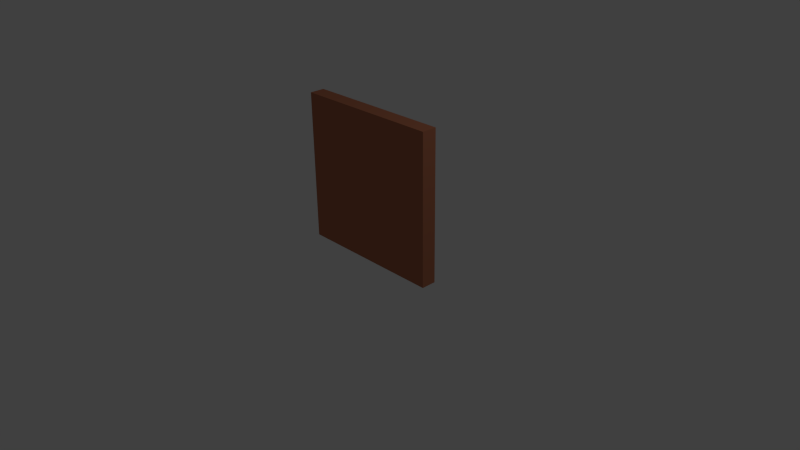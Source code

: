 # Source: wall.blend  (saved by Blender 2.63.0; exported with 4.5.12 LTS)
import bpy
from mathutils import Matrix  # noqa: F401  (used for matrix-valued properties, if any)

bpy.ops.wm.read_factory_settings(use_empty=True)
scene = bpy.context.scene
scene.name = 'Scene'

# ---- collections
col_collection_1 = bpy.data.collections.new('Collection 1'); scene.collection.children.link(col_collection_1)

# ---- materials (node trees are filled in below, after node groups)
mat_wall = bpy.data.materials.new('wall')
mat_wall.alpha_threshold = 0.0
mat_wall.use_transparent_shadow = False
mat_wall.diffuse_color = (0.4672, 0.1688, 0.09085, 1.0)
mat_wall.roughness = 0.5
mat_wall.line_color = (0.0, 0.0, 0.0, 1.0)

# ---- material node trees

# ---- world
world_world = bpy.data.worlds.new('World'); scene.world = world_world
world_world.color = (0.05088, 0.05088, 0.05088)
world_world.use_sun_shadow = False
world_world.sun_shadow_jitter_overblur = 0.0
world_world.cycles.sampling_method = 'MANUAL'
world_world.cycles.sample_map_resolution = 256

# ---- cameras
cam_camera = bpy.data.cameras.new('Camera')
cam_camera.clip_end = 100.0
cam_camera.lens = 35.0
cam_camera.sensor_width = 32.0
cam_camera.sensor_height = 18.0
cam_camera.ortho_scale = 7.314
cam_camera.dof.focus_distance = 0.0
cam_camera.dof.aperture_fstop = 128.0

# ---- lights
light_lamp = bpy.data.lights.new('Lamp', 'POINT')
light_lamp.transmission_factor = 0.0
light_lamp.cutoff_distance = 30.0
light_lamp.energy = 100.0
light_lamp.shadow_buffer_clip_start = 1.001
light_lamp.shadow_soft_size = 1.0
light_lamp.shadow_maximum_resolution = 0.006
light_lamp.use_absolute_resolution = True
light_lamp.cycles.use_multiple_importance_sampling = False

# ---- meshes
me_cube = bpy.data.meshes.new('Cube')
me_cube.from_pydata([(1.0, 1.0, -1.0), (1.0, -1.0, -1.0), (-1.0, -1.0, -1.0), (-1.0, 1.0, -1.0), (1.0, 1.0, 1.0), (1.0, -1.0, 1.0), (-1.0, -1.0, 1.0), (-1.0, 1.0, 1.0)], [], [(0, 1, 2, 3), (4, 7, 6, 5), (0, 4, 5, 1), (1, 5, 6, 2), (2, 6, 7, 3), (4, 0, 3, 7)])
_uv = me_cube.uv_layers.new(name='UVMap')
_uv.uv.foreach_set('vector', [0.3323, 0.3333, 0.3333, 0.6656, 0.00102, 0.6667, 7.923e-08, 0.3344, 1.0, 0.00102, 0.999, 0.3333, 0.6667, 0.3323, 0.6677, 2.377e-07, 0.999, 0.3333, 1.0, 0.6656, 0.6677, 0.6667, 0.6667, 0.3344, 0.3344, 0.3333, 0.3333, 0.00102, 0.6656, 0.0, 0.6667, 0.3323, 0.6656, 0.3333, 0.6667, 0.6656, 0.3344, 0.6667, 0.3333, 0.3344, 0.3323, 0.0, 0.3333, 0.3323, 0.00102, 0.3333, 0.0, 0.00102])
me_cube.materials.append(mat_wall)
me_cube.use_remesh_preserve_volume = False
me_cube.use_remesh_preserve_attributes = False
me_cube.use_mirror_vertex_groups = False
me_cube.update()

# ---- objects
ob_cube = bpy.data.objects.new('Cube', me_cube)
ob_lamp = bpy.data.objects.new('Lamp', light_lamp)
ob_camera = bpy.data.objects.new('Camera', cam_camera)

# ---- transforms, parenting, visibility, modifiers, constraints
ob_cube.location = (0.0, 0.0, 0.9565)
ob_cube.scale = (1.0, 0.1, 1.0)
ob_cube.lock_rotations_4d = False
ob_cube.empty_display_type = 'ARROWS'
ob_cube.lineart.crease_threshold = 0.0
ob_lamp.location = (4.076, 1.005, 5.904)
ob_lamp.rotation_euler = (0.6503, 0.05522, 1.866)
ob_lamp.lock_rotations_4d = False
ob_lamp.empty_display_type = 'ARROWS'
ob_lamp.color = (0.0, 0.0, 0.0, 0.0)
ob_lamp.lineart.crease_threshold = 0.0
ob_camera.location = (7.481, -6.508, 5.344)
ob_camera.rotation_euler = (1.109, 0.01082, 0.8149)
ob_camera.lock_rotations_4d = False
ob_camera.empty_display_type = 'ARROWS'
ob_camera.color = (0.0, 0.0, 0.0, 0.0)
ob_camera.display_type = 'WIRE'
ob_camera.lineart.crease_threshold = 0.0

# ---- collection membership
col_collection_1.objects.link(ob_cube)
col_collection_1.objects.link(ob_lamp)
col_collection_1.objects.link(ob_camera)

# ---- scene / render settings (as saved in the file)
scene.camera = ob_camera
scene.frame_start = 1; scene.frame_end = 250; scene.frame_set(1)
scene.render.engine = 'BLENDER_EEVEE_NEXT'
scene.render.image_settings.color_mode = 'RGB'
scene.render.image_settings.compression = 90
scene.render.resolution_percentage = 50
scene.render.dither_intensity = 0.0
scene.render.bake_margin = 36
scene.render.bake_bias = 0.0
scene.cycles.use_denoising = False
scene.cycles.samples = 10
scene.cycles.sampling_pattern = 'TABULATED_SOBOL'
scene.cycles.light_sampling_threshold = 0.0
scene.cycles.use_adaptive_sampling = False
scene.cycles.use_light_tree = False
scene.cycles.blur_glossy = 0.0
scene.cycles.volume_bounces = 1
scene.cycles.pixel_filter_type = 'GAUSSIAN'
scene.cycles.sample_clamp_indirect = 0.0
scene.view_settings.view_transform = 'Standard'
bpy.context.view_layer.update()
